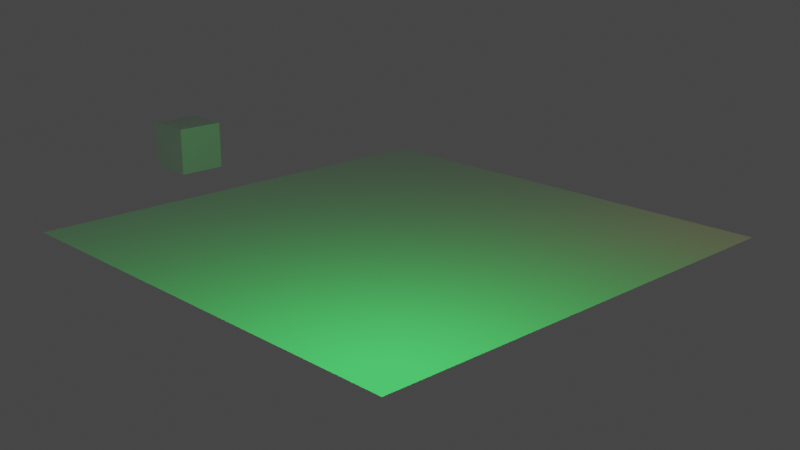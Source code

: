 # Source: Basic_Animation.blend  (saved by Blender 3.4.6; exported with 4.5.12 LTS)
import bpy
from mathutils import Matrix  # noqa: F401  (used for matrix-valued properties, if any)

bpy.ops.wm.read_factory_settings(use_empty=True)
scene = bpy.context.scene
scene.name = 'Scene'

# ---- collections
col_collection = bpy.data.collections.new('Collection'); scene.collection.children.link(col_collection)

# ---- materials (node trees are filled in below, after node groups)
mat_material = bpy.data.materials.new('Material')
mat_material.alpha_threshold = 0.0
mat_material.roughness = 0.5
mat_material.line_color = (0.0, 0.0, 0.0, 1.0)

# ---- material node trees
mat_material.use_nodes = True; mat_material.node_tree.nodes.clear()
_N = mat_material.node_tree.nodes; _L = mat_material.node_tree.links
n0 = _N.new('ShaderNodeOutputMaterial'); n0.name = 'Material Output'; n0.location = (300, 300)
n1 = _N.new('ShaderNodeBsdfPrincipled'); n1.name = 'Principled BSDF'; n1.location = (10, 300)
n1.distribution = 'GGX'
n1.subsurface_method = 'RANDOM_WALK_SKIN'
n1.inputs[3].default_value = 1.45
n1.inputs[27].default_value = (0.0, 0.0, 0.0, 1.0)
n1.inputs[28].default_value = 1.0
_L.new(n1.outputs[0], n0.inputs[0])
n0.is_active_output = True

# ---- world
world_world = bpy.data.worlds.new('World'); scene.world = world_world
world_world.use_nodes = True; world_world.node_tree.nodes.clear()
_N = world_world.node_tree.nodes; _L = world_world.node_tree.links
n0 = _N.new('ShaderNodeOutputWorld'); n0.name = 'World Output'; n0.location = (300, 300)
n1 = _N.new('ShaderNodeBackground'); n1.name = 'Background'; n1.location = (10, 300)
n1.inputs[0].default_value = (0.05088, 0.05088, 0.05088, 1.0)
_L.new(n1.outputs[0], n0.inputs[0])
n0.is_active_output = True
world_world.color = (0.05088, 0.05088, 0.05088)
world_world.use_sun_shadow = False
world_world.sun_shadow_jitter_overblur = 0.0

# ---- cameras
cam_camera = bpy.data.cameras.new('Camera')
cam_camera.clip_end = 100.0
cam_camera.ortho_scale = 7.314

# ---- lights
light_light = bpy.data.lights.new('Light', 'POINT')
light_light.color = (1.0, 0.03242, 0.1357)
light_light.transmission_factor = 0.0
light_light.energy = 100.0
light_light.shadow_soft_size = 0.1
light_light.shadow_maximum_resolution = 0.006
light_light.use_absolute_resolution = True
light_light_001 = bpy.data.lights.new('Light.001', 'POINT')
light_light_001.color = (0.03266, 1.0, 0.1259)
light_light_001.transmission_factor = 0.0
light_light_001.energy = 2000.0
light_light_001.shadow_soft_size = 0.1
light_light_001.shadow_maximum_resolution = 0.006
light_light_001.use_absolute_resolution = True

# ---- meshes
me_cube = bpy.data.meshes.new('Cube')
me_cube.from_pydata([(1.0, 1.0, 1.0), (1.0, 1.0, -1.0), (1.0, -1.0, 1.0), (1.0, -1.0, -1.0), (-1.0, 1.0, 1.0), (-1.0, 1.0, -1.0), (-1.0, -1.0, 1.0), (-1.0, -1.0, -1.0)], [], [(0, 4, 6, 2), (3, 2, 6, 7), (7, 6, 4, 5), (5, 1, 3, 7), (1, 0, 2, 3), (5, 4, 0, 1)])
_uv = me_cube.uv_layers.new(name='UVMap')
_uv.uv.foreach_set('vector', [0.625, 0.5, 0.875, 0.5, 0.875, 0.75, 0.625, 0.75, 0.375, 0.75, 0.625, 0.75, 0.625, 1.0, 0.375, 1.0, 0.375, 0.0, 0.625, 0.0, 0.625, 0.25, 0.375, 0.25, 0.125, 0.5, 0.375, 0.5, 0.375, 0.75, 0.125, 0.75, 0.375, 0.5, 0.625, 0.5, 0.625, 0.75, 0.375, 0.75, 0.375, 0.25, 0.625, 0.25, 0.625, 0.5, 0.375, 0.5])
me_cube.materials.append(mat_material)
me_cube.use_mirror_vertex_groups = False
me_cube.update()
me_plane = bpy.data.meshes.new('Plane')
me_plane.from_pydata([(-1.0, -1.0, 0.0), (1.0, -1.0, 0.0), (-1.0, 1.0, 0.0), (1.0, 1.0, 0.0)], [], [(0, 1, 3, 2)])
_uv = me_plane.uv_layers.new(name='UVMap')
_uv.uv.foreach_set('vector', [0.0, 0.0, 1.0, 0.0, 1.0, 1.0, 0.0, 1.0])
me_plane.update()

# ---- objects
ob_cube = bpy.data.objects.new('Cube', me_cube)
ob_light = bpy.data.objects.new('Light', light_light)
ob_camera = bpy.data.objects.new('Camera', cam_camera)
ob_plane = bpy.data.objects.new('Plane', me_plane)
ob_light_001 = bpy.data.objects.new('Light.001', light_light_001)

# ---- transforms, parenting, visibility, modifiers, constraints
ob_cube.location = (-13.34, 0.0, 1.0)
ob_cube.lock_rotations_4d = False
ob_cube.empty_display_type = 'ARROWS'
ob_cube.lineart.crease_threshold = 0.0
ob_light.location = (8.966, 8.88, 7.503)
ob_light.rotation_euler = (0.6503, 0.05522, 1.866)
ob_light.lock_rotations_4d = False
ob_light.empty_display_type = 'ARROWS'
ob_light.color = (0.0, 0.0, 0.0, 0.0)
ob_light.lineart.crease_threshold = 0.0
ob_camera.location = (27.86, -26.4, 12.88)
ob_camera.rotation_euler = (1.256, -8.193e-08, 0.8079)
ob_camera.lock_rotations_4d = False
ob_camera.empty_display_type = 'ARROWS'
ob_camera.color = (0.0, 0.0, 0.0, 0.0)
ob_camera.display_type = 'WIRE'
ob_camera.lineart.crease_threshold = 0.0
ob_plane.location = (0.0, 0.0, 0.0)
ob_plane.scale = (9.14, 9.14, 9.14)
ob_light_001.location = (8.653, -8.463, 7.503)
ob_light_001.rotation_euler = (0.6503, 0.05522, 1.866)
ob_light_001.lock_rotations_4d = False
ob_light_001.empty_display_type = 'ARROWS'
ob_light_001.color = (0.0, 0.0, 0.0, 0.0)
ob_light_001.lineart.crease_threshold = 0.0

# ---- collection membership
col_collection.objects.link(ob_cube)
col_collection.objects.link(ob_light)
col_collection.objects.link(ob_camera)
col_collection.objects.link(ob_plane)
col_collection.objects.link(ob_light_001)

# ---- scene / render settings (as saved in the file)
scene.camera = ob_camera
scene.frame_start = 0; scene.frame_end = 150; scene.frame_set(0)
scene.render.engine = 'CYCLES'
scene.render.image_settings.file_format = 'FFMPEG'
scene.render.image_settings.color_mode = 'RGB'
scene.render.fps = 25
scene.cycles.sampling_pattern = 'TABULATED_SOBOL'
scene.cycles.use_light_tree = False
scene.eevee.use_gtao = True
scene.eevee.use_raytracing = True
scene.view_settings.view_transform = 'Filmic'
bpy.context.view_layer.update()
